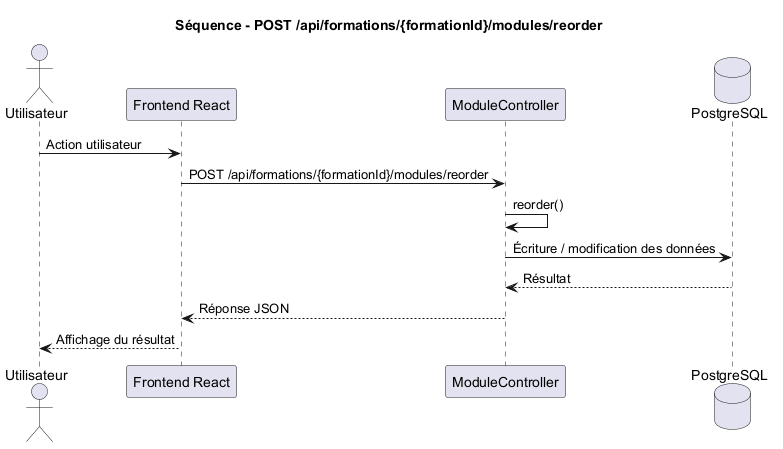

The diagram above was rendered by PlantUML. Its source (embedded in the PNG):
@startuml
title Séquence - POST /api/formations/{formationId}/modules/reorder

actor Utilisateur
participant "Frontend React" as Frontend
participant "ModuleController" as Controller
database "PostgreSQL" as DB

Utilisateur -> Frontend : Action utilisateur
Frontend -> Controller : POST /api/formations/{formationId}/modules/reorder
Controller -> Controller : reorder()
Controller -> DB : Écriture / modification des données
DB --> Controller : Résultat
Controller --> Frontend : Réponse JSON
Frontend --> Utilisateur : Affichage du résultat

@enduml